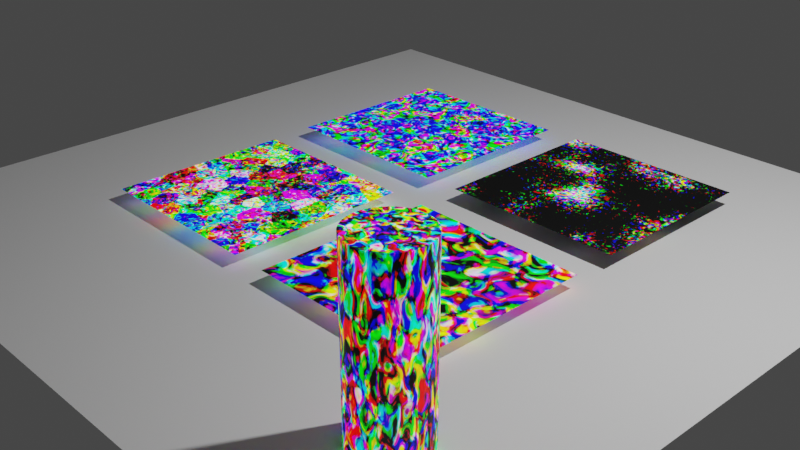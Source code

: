 # Source: ArtisticMaterials.blend  (saved by Blender 3.6.13; exported with 4.5.12 LTS)
import bpy
from mathutils import Matrix  # noqa: F401  (used for matrix-valued properties, if any)

bpy.ops.wm.read_factory_settings(use_empty=True)
scene = bpy.context.scene
scene.name = 'Scene'

# ---- collections
col_collection = bpy.data.collections.new('Collection'); scene.collection.children.link(col_collection)

# ---- materials (node trees are filled in below, after node groups)
mat_artisticnoisetexture1 = bpy.data.materials.new('ArtisticNoiseTexture1')
mat_artisticmaterial2 = bpy.data.materials.new('ArtisticMaterial2')
mat_artisticmaterial3 = bpy.data.materials.new('ArtisticMaterial3')
mat_artisticmaterial4 = bpy.data.materials.new('ArtisticMaterial4')

# ---- material node trees
mat_artisticnoisetexture1.use_nodes = True; mat_artisticnoisetexture1.node_tree.nodes.clear()
_N = mat_artisticnoisetexture1.node_tree.nodes; _L = mat_artisticnoisetexture1.node_tree.links
n0 = _N.new('ShaderNodeOutputMaterial'); n0.name = 'Material Output'; n0.location = (327, 300)
n1 = _N.new('ShaderNodeTexCoord'); n1.name = 'Texture Coordinate'; n1.location = (-579, 1)
n2 = _N.new('ShaderNodeNewGeometry'); n2.name = 'Geometry'; n2.location = (-594, 249)
n2.width = 112
n3 = _N.new('ShaderNodeBsdfPrincipled'); n3.name = 'Principled BSDF'; n3.location = (37, 300)
n3.distribution = 'GGX'
n3.subsurface_method = 'RANDOM_WALK_SKIN'
n3.inputs[3].default_value = 1.45
n3.inputs[28].default_value = 1.0
n4 = _N.new('ShaderNodeTexNoise'); n4.name = 'Noise Texture'; n4.location = (-403, 221)
n4.inputs[2].default_value = 9.2
n4.inputs[3].default_value = 7.6
n4.inputs[8].default_value = 1.2
n5 = _N.new('ShaderNodeBrightContrast'); n5.name = 'Brightness/Contrast'; n5.location = (-183, 220)
n5.inputs[1].default_value = -0.5
n5.inputs[2].default_value = 6.3
_L.new(n3.outputs[0], n0.inputs[0])
_L.new(n5.outputs[0], n3.inputs[0])
_L.new(n4.outputs[1], n5.inputs[0])
_L.new(n5.outputs[0], n3.inputs[27])
n0.is_active_output = True
mat_artisticmaterial2.use_nodes = True; mat_artisticmaterial2.node_tree.nodes.clear()
_N = mat_artisticmaterial2.node_tree.nodes; _L = mat_artisticmaterial2.node_tree.links
n0 = _N.new('ShaderNodeNewGeometry'); n0.name = 'Geometry'; n0.location = (-597, 88)
n0.width = 112
n1 = _N.new('ShaderNodeTexNoise'); n1.name = 'Noise Texture'; n1.location = (-405, 61)
n1.noise_dimensions = '4D'
n1.inputs[1].default_value = 1.7
n1.inputs[2].default_value = 9.0
n1.inputs[3].default_value = 9.4
n1.inputs[8].default_value = 3.1
n2 = _N.new('ShaderNodeTexCoord'); n2.name = 'Texture Coordinate'; n2.location = (-603, -185)
n3 = _N.new('ShaderNodeMix'); n3.name = 'Mix'; n3.location = (-226, -15)
n3.width = 158
n3.data_type = 'RGBA'
n3.blend_type = 'OVERLAY'
n3.clamp_result = True
n3.inputs[0].default_value = 0.2847
n4 = _N.new('ShaderNodeOutputMaterial'); n4.name = 'Material Output.001'; n4.location = (766, 55)
n5 = _N.new('ShaderNodeBsdfPrincipled'); n5.name = 'Principled BSDF.001'; n5.location = (365, 147)
n5.distribution = 'GGX'
n5.subsurface_method = 'RANDOM_WALK_SKIN'
n5.inputs[3].default_value = 1.45
n5.inputs[28].default_value = 1.0
n6 = _N.new('ShaderNodeTexVoronoi'); n6.name = 'Voronoi Texture'; n6.location = (-389, -193)
n7 = _N.new('ShaderNodeBrightContrast'); n7.name = 'Brightness/Contrast'; n7.location = (4, 4)
n7.inputs[1].default_value = -0.5
n7.inputs[2].default_value = 6.3
_L.new(n5.outputs[0], n4.inputs[0])
_L.new(n7.outputs[0], n5.inputs[0])
_L.new(n7.outputs[0], n5.inputs[27])
_L.new(n0.outputs[0], n1.inputs[0])
_L.new(n3.outputs[2], n7.inputs[0])
_L.new(n1.outputs[1], n3.inputs[6])
_L.new(n6.outputs[1], n3.inputs[7])
_L.new(n2.outputs[3], n6.inputs[0])
n4.is_active_output = True
mat_artisticmaterial3.use_nodes = True; mat_artisticmaterial3.node_tree.nodes.clear()
_N = mat_artisticmaterial3.node_tree.nodes; _L = mat_artisticmaterial3.node_tree.links
n0 = _N.new('ShaderNodeNewGeometry'); n0.name = 'Geometry'; n0.location = (-597, 88)
n0.width = 112
n1 = _N.new('ShaderNodeTexNoise'); n1.name = 'Noise Texture'; n1.location = (-405, 61)
n1.noise_dimensions = '4D'
n1.inputs[1].default_value = 1.7
n1.inputs[2].default_value = 9.0
n1.inputs[3].default_value = 9.4
n1.inputs[8].default_value = 3.1
n2 = _N.new('ShaderNodeTexCoord'); n2.name = 'Texture Coordinate'; n2.location = (-603, -185)
n3 = _N.new('ShaderNodeMix'); n3.name = 'Mix'; n3.location = (45, -15)
n3.width = 158
n3.data_type = 'RGBA'
n3.blend_type = 'OVERLAY'
n3.clamp_result = True
n3.inputs[0].default_value = 0.4234
n4 = _N.new('ShaderNodeOutputMaterial'); n4.name = 'Material Output.001'; n4.location = (1037, 55)
n5 = _N.new('ShaderNodeBsdfPrincipled'); n5.name = 'Principled BSDF.001'; n5.location = (636, 147)
n5.distribution = 'GGX'
n5.subsurface_method = 'RANDOM_WALK_SKIN'
n5.inputs[3].default_value = 1.45
n5.inputs[28].default_value = 1.0
n6 = _N.new('ShaderNodeBrightContrast'); n6.name = 'Brightness/Contrast'; n6.location = (275, 4)
n6.inputs[1].default_value = -0.5
n6.inputs[2].default_value = 6.3
n7 = _N.new('ShaderNodeTexNoise'); n7.name = 'Musgrave Texture'; n7.location = (-364, -236)
n7.width = 150
n7.noise_dimensions = '4D'
n7.normalize = False
n7.inputs[1].default_value = 7.2
n7.inputs[2].default_value = 3.6
n7.inputs[3].default_value = 1.0
n7.inputs[4].default_value = 0.25
_L.new(n5.outputs[0], n4.inputs[0])
_L.new(n6.outputs[0], n5.inputs[0])
_L.new(n6.outputs[0], n5.inputs[27])
_L.new(n0.outputs[0], n1.inputs[0])
_L.new(n3.outputs[2], n6.inputs[0])
_L.new(n1.outputs[1], n3.inputs[6])
_L.new(n7.outputs[0], n3.inputs[7])
n4.is_active_output = True
mat_artisticmaterial4.use_nodes = True; mat_artisticmaterial4.node_tree.nodes.clear()
_N = mat_artisticmaterial4.node_tree.nodes; _L = mat_artisticmaterial4.node_tree.links
n0 = _N.new('ShaderNodeNewGeometry'); n0.name = 'Geometry'; n0.location = (-597, 88)
n0.width = 112
n1 = _N.new('ShaderNodeTexNoise'); n1.name = 'Noise Texture'; n1.location = (-405, 61)
n1.noise_dimensions = '4D'
n1.inputs[1].default_value = 4.9
n1.inputs[2].default_value = 5.5
n1.inputs[3].default_value = 9.4
n1.inputs[8].default_value = 3.1
n2 = _N.new('ShaderNodeTexCoord'); n2.name = 'Texture Coordinate'; n2.location = (-603, -185)
n3 = _N.new('ShaderNodeMix'); n3.name = 'Mix'; n3.location = (186, -15)
n3.width = 158
n3.data_type = 'RGBA'
n3.blend_type = 'OVERLAY'
n3.clamp_result = True
n3.inputs[0].default_value = 0.2482
n4 = _N.new('ShaderNodeOutputMaterial'); n4.name = 'Material Output.001'; n4.location = (1178, 55)
n5 = _N.new('ShaderNodeBsdfPrincipled'); n5.name = 'Principled BSDF.001'; n5.location = (777, 147)
n5.distribution = 'GGX'
n5.subsurface_method = 'RANDOM_WALK_SKIN'
n5.inputs[3].default_value = 1.45
n5.inputs[28].default_value = 1.0
n6 = _N.new('ShaderNodeBrightContrast'); n6.name = 'Brightness/Contrast'; n6.location = (416, 4)
n6.inputs[1].default_value = -0.5
n6.inputs[2].default_value = 6.3
n7 = _N.new('ShaderNodeTexNoise'); n7.name = 'Musgrave Texture'; n7.location = (-364, -236)
n7.width = 150
n7.noise_dimensions = '4D'
n7.normalize = False
n7.inputs[1].default_value = 10.8
n7.inputs[2].default_value = 9.7
n7.inputs[3].default_value = 5.7
n7.inputs[4].default_value = 1.694e-10
n7.inputs[5].default_value = 8.7
n8 = _N.new('ShaderNodeValToRGB'); n8.name = 'Color Ramp'; n8.location = (-148, -201)
while len(n8.color_ramp.elements) > 1: n8.color_ramp.elements.remove(n8.color_ramp.elements[-1])
n8.color_ramp.elements[0].position = 0.0; n8.color_ramp.elements[0].color = (0.24, 0.3295, 1.0, 1.0)
_e = n8.color_ramp.elements.new(0.1693); _e.color = (0.02508, 0.9666, 0.0, 1.0)
_e = n8.color_ramp.elements.new(0.3568); _e.color = (1.0, 0.0, 0.9331, 1.0)
_e = n8.color_ramp.elements.new(0.5631); _e.color = (0.3173, 1.0, 0.0, 1.0)
_e = n8.color_ramp.elements.new(0.7511); _e.color = (1.0, 0.106, 0.0, 1.0)
_e = n8.color_ramp.elements.new(1.0); _e.color = (1.0, 1.0, 1.0, 1.0)
_L.new(n5.outputs[0], n4.inputs[0])
_L.new(n6.outputs[0], n5.inputs[0])
_L.new(n6.outputs[0], n5.inputs[27])
_L.new(n0.outputs[0], n1.inputs[0])
_L.new(n3.outputs[2], n6.inputs[0])
_L.new(n1.outputs[1], n3.inputs[6])
_L.new(n8.outputs[0], n3.inputs[7])
_L.new(n7.outputs[0], n8.inputs[0])
n4.is_active_output = True

# ---- world
world_world = bpy.data.worlds.new('World'); scene.world = world_world
world_world.use_nodes = True; world_world.node_tree.nodes.clear()
_N = world_world.node_tree.nodes; _L = world_world.node_tree.links
n0 = _N.new('ShaderNodeOutputWorld'); n0.name = 'World Output'; n0.location = (300, 300)
n1 = _N.new('ShaderNodeBackground'); n1.name = 'Background'; n1.location = (10, 300)
n1.inputs[0].default_value = (0.05088, 0.05088, 0.05088, 1.0)
_L.new(n1.outputs[0], n0.inputs[0])
n0.is_active_output = True
world_world.color = (0.05088, 0.05088, 0.05088)
world_world.use_sun_shadow = False
world_world.sun_shadow_jitter_overblur = 0.0

# ---- cameras
cam_camera = bpy.data.cameras.new('Camera')
cam_camera.clip_end = 100.0
cam_camera.ortho_scale = 7.314

# ---- lights
light_light = bpy.data.lights.new('Light', 'POINT')
light_light.transmission_factor = 0.0
light_light.energy = 1000.0
light_light.shadow_soft_size = 0.1
light_light.shadow_maximum_resolution = 0.006
light_light.use_absolute_resolution = True

# ---- meshes
me_plane = bpy.data.meshes.new('Plane')
me_plane.from_pydata([(-1.0, -1.0, 0.0), (1.0, -1.0, 0.0), (-1.0, 1.0, 0.0), (1.0, 1.0, 0.0)], [], [(0, 1, 3, 2)])
_uv = me_plane.uv_layers.new(name='UVMap')
_uv.uv.foreach_set('vector', [0.0, 0.0, 1.0, 0.0, 1.0, 1.0, 0.0, 1.0])
me_plane.materials.append(mat_artisticnoisetexture1)
me_plane.update()
me_plane_001 = bpy.data.meshes.new('Plane.001')
me_plane_001.from_pydata([(-1.0, -1.0, 0.0), (1.0, -1.0, 0.0), (-1.0, 1.0, 0.0), (1.0, 1.0, 0.0)], [], [(0, 1, 3, 2)])
_uv = me_plane_001.uv_layers.new(name='UVMap')
_uv.uv.foreach_set('vector', [0.0, 0.0, 1.0, 0.0, 1.0, 1.0, 0.0, 1.0])
me_plane_001.update()
me_cylinder = bpy.data.meshes.new('Cylinder')
me_cylinder.from_pydata([(0.0, 1.0, -1.0), (0.0, 1.0, 1.0), (0.1951, 0.9808, -1.0), (0.1951, 0.9808, 1.0), (0.3827, 0.9239, -1.0), (0.3827, 0.9239, 1.0), (0.5556, 0.8315, -1.0), (0.5556, 0.8315, 1.0), (0.7071, 0.7071, -1.0), (0.7071, 0.7071, 1.0), (0.8315, 0.5556, -1.0), (0.8315, 0.5556, 1.0), (0.9239, 0.3827, -1.0), (0.9239, 0.3827, 1.0), (0.9808, 0.1951, -1.0), (0.9808, 0.1951, 1.0), (1.0, 0.0, -1.0), (1.0, 0.0, 1.0), (0.9808, -0.1951, -1.0), (0.9808, -0.1951, 1.0), (0.9239, -0.3827, -1.0), (0.9239, -0.3827, 1.0), (0.8315, -0.5556, -1.0), (0.8315, -0.5556, 1.0), (0.7071, -0.7071, -1.0), (0.7071, -0.7071, 1.0), (0.5556, -0.8315, -1.0), (0.5556, -0.8315, 1.0), (0.3827, -0.9239, -1.0), (0.3827, -0.9239, 1.0), (0.1951, -0.9808, -1.0), (0.1951, -0.9808, 1.0), (0.0, -1.0, -1.0), (0.0, -1.0, 1.0), (-0.1951, -0.9808, -1.0), (-0.1951, -0.9808, 1.0), (-0.3827, -0.9239, -1.0), (-0.3827, -0.9239, 1.0), (-0.5556, -0.8315, -1.0), (-0.5556, -0.8315, 1.0), (-0.7071, -0.7071, -1.0), (-0.7071, -0.7071, 1.0), (-0.8315, -0.5556, -1.0), (-0.8315, -0.5556, 1.0), (-0.9239, -0.3827, -1.0), (-0.9239, -0.3827, 1.0), (-0.9808, -0.1951, -1.0), (-0.9808, -0.1951, 1.0), (-1.0, 0.0, -1.0), (-1.0, 0.0, 1.0), (-0.9808, 0.1951, -1.0), (-0.9808, 0.1951, 1.0), (-0.9239, 0.3827, -1.0), (-0.9239, 0.3827, 1.0), (-0.8315, 0.5556, -1.0), (-0.8315, 0.5556, 1.0), (-0.7071, 0.7071, -1.0), (-0.7071, 0.7071, 1.0), (-0.5556, 0.8315, -1.0), (-0.5556, 0.8315, 1.0), (-0.3827, 0.9239, -1.0), (-0.3827, 0.9239, 1.0), (-0.1951, 0.9808, -1.0), (-0.1951, 0.9808, 1.0)], [], [(0, 1, 3, 2), (2, 3, 5, 4), (4, 5, 7, 6), (6, 7, 9, 8), (8, 9, 11, 10), (10, 11, 13, 12), (12, 13, 15, 14), (14, 15, 17, 16), (16, 17, 19, 18), (18, 19, 21, 20), (20, 21, 23, 22), (22, 23, 25, 24), (24, 25, 27, 26), (26, 27, 29, 28), (28, 29, 31, 30), (30, 31, 33, 32), (32, 33, 35, 34), (34, 35, 37, 36), (36, 37, 39, 38), (38, 39, 41, 40), (40, 41, 43, 42), (42, 43, 45, 44), (44, 45, 47, 46), (46, 47, 49, 48), (48, 49, 51, 50), (50, 51, 53, 52), (52, 53, 55, 54), (54, 55, 57, 56), (56, 57, 59, 58), (58, 59, 61, 60), (3, 1, 63, 61, 59, 57, 55, 53, 51, 49, 47, 45, 43, 41, 39, 37, 35, 33, 31, 29, 27, 25, 23, 21, 19, 17, 15, 13, 11, 9, 7, 5), (60, 61, 63, 62), (62, 63, 1, 0), (0, 2, 4, 6, 8, 10, 12, 14, 16, 18, 20, 22, 24, 26, 28, 30, 32, 34, 36, 38, 40, 42, 44, 46, 48, 50, 52, 54, 56, 58, 60, 62)])
_uv = me_cylinder.uv_layers.new(name='UVMap')
_uv.uv.foreach_set('vector', [1.0, 0.5, 1.0, 1.0, 0.9688, 1.0, 0.9688, 0.5, 0.9688, 0.5, 0.9688, 1.0, 0.9375, 1.0, 0.9375, 0.5, 0.9375, 0.5, 0.9375, 1.0, 0.9062, 1.0, 0.9062, 0.5, 0.9062, 0.5, 0.9062, 1.0, 0.875, 1.0, 0.875, 0.5, 0.875, 0.5, 0.875, 1.0, 0.8438, 1.0, 0.8438, 0.5, 0.8438, 0.5, 0.8438, 1.0, 0.8125, 1.0, 0.8125, 0.5, 0.8125, 0.5, 0.8125, 1.0, 0.7812, 1.0, 0.7812, 0.5, 0.7812, 0.5, 0.7812, 1.0, 0.75, 1.0, 0.75, 0.5, 0.75, 0.5, 0.75, 1.0, 0.7188, 1.0, 0.7188, 0.5, 0.7188, 0.5, 0.7188, 1.0, 0.6875, 1.0, 0.6875, 0.5, 0.6875, 0.5, 0.6875, 1.0, 0.6562, 1.0, 0.6562, 0.5, 0.6562, 0.5, 0.6562, 1.0, 0.625, 1.0, 0.625, 0.5, 0.625, 0.5, 0.625, 1.0, 0.5938, 1.0, 0.5938, 0.5, 0.5938, 0.5, 0.5938, 1.0, 0.5625, 1.0, 0.5625, 0.5, 0.5625, 0.5, 0.5625, 1.0, 0.5312, 1.0, 0.5312, 0.5, 0.5312, 0.5, 0.5312, 1.0, 0.5, 1.0, 0.5, 0.5, 0.5, 0.5, 0.5, 1.0, 0.4688, 1.0, 0.4688, 0.5, 0.4688, 0.5, 0.4688, 1.0, 0.4375, 1.0, 0.4375, 0.5, 0.4375, 0.5, 0.4375, 1.0, 0.4062, 1.0, 0.4062, 0.5, 0.4062, 0.5, 0.4062, 1.0, 0.375, 1.0, 0.375, 0.5, 0.375, 0.5, 0.375, 1.0, 0.3438, 1.0, 0.3438, 0.5, 0.3438, 0.5, 0.3438, 1.0, 0.3125, 1.0, 0.3125, 0.5, 0.3125, 0.5, 0.3125, 1.0, 0.2812, 1.0, 0.2812, 0.5, 0.2812, 0.5, 0.2812, 1.0, 0.25, 1.0, 0.25, 0.5, 0.25, 0.5, 0.25, 1.0, 0.2188, 1.0, 0.2188, 0.5, 0.2188, 0.5, 0.2188, 1.0, 0.1875, 1.0, 0.1875, 0.5, 0.1875, 0.5, 0.1875, 1.0, 0.1562, 1.0, 0.1562, 0.5, 0.1562, 0.5, 0.1562, 1.0, 0.125, 1.0, 0.125, 0.5, 0.125, 0.5, 0.125, 1.0, 0.09375, 1.0, 0.09375, 0.5, 0.09375, 0.5, 0.09375, 1.0, 0.0625, 1.0, 0.0625, 0.5, 0.2968, 0.4854, 0.25, 0.49, 0.2032, 0.4854, 0.1582, 0.4717, 0.1167, 0.4496, 0.08029, 0.4197, 0.05045, 0.3833, 0.02827, 0.3418, 0.01461, 0.2968, 0.01, 0.25, 0.01461, 0.2032, 0.02827, 0.1582, 0.05045, 0.1167, 0.08029, 0.08029, 0.1167, 0.05045, 0.1582, 0.02827, 0.2032, 0.01461, 0.25, 0.01, 0.2968, 0.01461, 0.3418, 0.02827, 0.3833, 0.05045, 0.4197, 0.08029, 0.4496, 0.1167, 0.4717, 0.1582, 0.4854, 0.2032, 0.49, 0.25, 0.4854, 0.2968, 0.4717, 0.3418, 0.4496, 0.3833, 0.4197, 0.4197, 0.3833, 0.4496, 0.3418, 0.4717, 0.0625, 0.5, 0.0625, 1.0, 0.03125, 1.0, 0.03125, 0.5, 0.03125, 0.5, 0.03125, 1.0, 0.0, 1.0, 0.0, 0.5, 0.75, 0.49, 0.7968, 0.4854, 0.8418, 0.4717, 0.8833, 0.4496, 0.9197, 0.4197, 0.9496, 0.3833, 0.9717, 0.3418, 0.9854, 0.2968, 0.99, 0.25, 0.9854, 0.2032, 0.9717, 0.1582, 0.9496, 0.1167, 0.9197, 0.08029, 0.8833, 0.05045, 0.8418, 0.02827, 0.7968, 0.01461, 0.75, 0.01, 0.7032, 0.01461, 0.6582, 0.02827, 0.6167, 0.05045, 0.5803, 0.08029, 0.5504, 0.1167, 0.5283, 0.1582, 0.5146, 0.2032, 0.51, 0.25, 0.5146, 0.2968, 0.5283, 0.3418, 0.5504, 0.3833, 0.5803, 0.4197, 0.6167, 0.4496, 0.6582, 0.4717, 0.7032, 0.4854])
me_cylinder.materials.append(mat_artisticnoisetexture1)
me_cylinder.update()
me_plane_002 = bpy.data.meshes.new('Plane.002')
me_plane_002.from_pydata([(-1.0, -1.0, 0.0), (1.0, -1.0, 0.0), (-1.0, 1.0, 0.0), (1.0, 1.0, 0.0)], [], [(0, 1, 3, 2)])
_uv = me_plane_002.uv_layers.new(name='UVMap')
_uv.uv.foreach_set('vector', [0.0, 0.0, 1.0, 0.0, 1.0, 1.0, 0.0, 1.0])
me_plane_002.materials.append(mat_artisticmaterial2)
me_plane_002.update()
me_plane_003 = bpy.data.meshes.new('Plane.003')
me_plane_003.from_pydata([(-1.0, -1.0, 0.0), (1.0, -1.0, 0.0), (-1.0, 1.0, 0.0), (1.0, 1.0, 0.0)], [], [(0, 1, 3, 2)])
_uv = me_plane_003.uv_layers.new(name='UVMap')
_uv.uv.foreach_set('vector', [0.0, 0.0, 1.0, 0.0, 1.0, 1.0, 0.0, 1.0])
me_plane_003.materials.append(mat_artisticmaterial3)
me_plane_003.update()
me_plane_004 = bpy.data.meshes.new('Plane.004')
me_plane_004.from_pydata([(-1.0, -1.0, 0.0), (1.0, -1.0, 0.0), (-1.0, 1.0, 0.0), (1.0, 1.0, 0.0)], [], [(0, 1, 3, 2)])
_uv = me_plane_004.uv_layers.new(name='UVMap')
_uv.uv.foreach_set('vector', [0.0, 0.0, 1.0, 0.0, 1.0, 1.0, 0.0, 1.0])
me_plane_004.materials.append(mat_artisticmaterial4)
me_plane_004.update()

# ---- objects
ob_light = bpy.data.objects.new('Light', light_light)
ob_camera_lifeisvaluable_lisv = bpy.data.objects.new('Camera_LifeIsValuable_LisV', cam_camera)
ob_plane = bpy.data.objects.new('Plane', me_plane)
ob_plane_001 = bpy.data.objects.new('Plane.001', me_plane_001)
ob_cylinder = bpy.data.objects.new('Cylinder', me_cylinder)
ob_plane_002 = bpy.data.objects.new('Plane.002', me_plane_002)
ob_plane_003 = bpy.data.objects.new('Plane.003', me_plane_003)
ob_plane_004 = bpy.data.objects.new('Plane.004', me_plane_004)

# ---- transforms, parenting, visibility, modifiers, constraints
ob_light.location = (4.076, 1.005, 5.904)
ob_light.rotation_euler = (0.6503, 0.05522, 1.866)
ob_light.lock_rotations_4d = False
ob_light.empty_display_type = 'ARROWS'
ob_light.color = (0.0, 0.0, 0.0, 0.0)
ob_light.lineart.crease_threshold = 0.0
ob_camera_lifeisvaluable_lisv.location = (7.359, -6.926, 4.958)
ob_camera_lifeisvaluable_lisv.rotation_euler = (1.109, 0.0, 0.8149)
ob_camera_lifeisvaluable_lisv.lock_rotations_4d = False
ob_camera_lifeisvaluable_lisv.empty_display_type = 'ARROWS'
ob_camera_lifeisvaluable_lisv.color = (0.0, 0.0, 0.0, 0.0)
ob_camera_lifeisvaluable_lisv.display_type = 'WIRE'
ob_camera_lifeisvaluable_lisv.lineart.crease_threshold = 0.0
ob_plane.location = (1.141, -0.8325, 0.151)
ob_plane_001.location = (0.0, 0.0, 0.0)
ob_plane_001.scale = (3.996, 3.996, 3.996)
ob_cylinder.location = (2.623, -2.56, 0.866)
ob_cylinder.scale = (0.3434, 0.3434, 0.8572)
ob_plane_002.location = (-1.262, -0.8325, 0.152)
ob_plane_003.location = (1.135, 1.66, 0.1682)
ob_plane_004.location = (-1.273, 1.66, 0.1633)

# ---- collection membership
col_collection.objects.link(ob_light)
col_collection.objects.link(ob_camera_lifeisvaluable_lisv)
col_collection.objects.link(ob_plane)
col_collection.objects.link(ob_plane_001)
col_collection.objects.link(ob_cylinder)
col_collection.objects.link(ob_plane_002)
col_collection.objects.link(ob_plane_003)
col_collection.objects.link(ob_plane_004)

# ---- scene / render settings (as saved in the file)
scene.camera = ob_camera_lifeisvaluable_lisv
scene.frame_start = 1; scene.frame_end = 250; scene.frame_set(1)
scene.render.engine = 'CYCLES'
scene.render.image_settings.file_format = 'FFMPEG'
scene.render.image_settings.color_mode = 'RGB'
scene.cycles.samples = 64
scene.cycles.sampling_pattern = 'TABULATED_SOBOL'
scene.view_settings.view_transform = 'Filmic'
bpy.context.view_layer.update()
